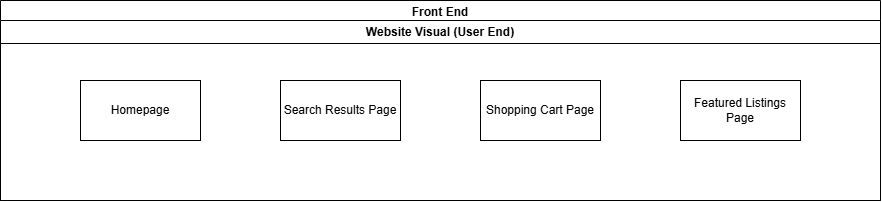

The diagram above was exported from draw.io. Its source (the exported page's mxGraphModel, read from the mxfile embedded in the PNG):
<mxGraphModel dx="1311" dy="625" grid="1" gridSize="10" guides="1" tooltips="1" connect="1" arrows="1" fold="1" page="1" pageScale="1" pageWidth="850" pageHeight="1100" math="0" shadow="0">
  <root>
    <mxCell id="0" />
    <mxCell id="1" parent="0" />
    <mxCell id="VgoyYN5hSiSSFbtV1afv-2" value="Front End" style="swimlane;whiteSpace=wrap;html=1;" vertex="1" parent="1">
      <mxGeometry x="-80" y="160" width="880" height="200" as="geometry" />
    </mxCell>
    <mxCell id="VgoyYN5hSiSSFbtV1afv-4" value="Website Visual (User End)" style="swimlane;whiteSpace=wrap;html=1;" vertex="1" parent="1">
      <mxGeometry x="-80" y="180" width="880" height="180" as="geometry" />
    </mxCell>
    <mxCell id="VgoyYN5hSiSSFbtV1afv-5" value="Homepage" style="rounded=0;whiteSpace=wrap;html=1;" vertex="1" parent="VgoyYN5hSiSSFbtV1afv-4">
      <mxGeometry x="80" y="60" width="120" height="60" as="geometry" />
    </mxCell>
    <mxCell id="VgoyYN5hSiSSFbtV1afv-6" value="Search Results Page" style="rounded=0;whiteSpace=wrap;html=1;" vertex="1" parent="VgoyYN5hSiSSFbtV1afv-4">
      <mxGeometry x="280" y="60" width="120" height="60" as="geometry" />
    </mxCell>
    <mxCell id="VgoyYN5hSiSSFbtV1afv-7" value="Shopping Cart Page" style="rounded=0;whiteSpace=wrap;html=1;" vertex="1" parent="VgoyYN5hSiSSFbtV1afv-4">
      <mxGeometry x="480" y="60" width="120" height="60" as="geometry" />
    </mxCell>
    <mxCell id="VgoyYN5hSiSSFbtV1afv-10" value="Featured Listings Page" style="rounded=0;whiteSpace=wrap;html=1;" vertex="1" parent="VgoyYN5hSiSSFbtV1afv-4">
      <mxGeometry x="680" y="60" width="120" height="60" as="geometry" />
    </mxCell>
  </root>
</mxGraphModel>